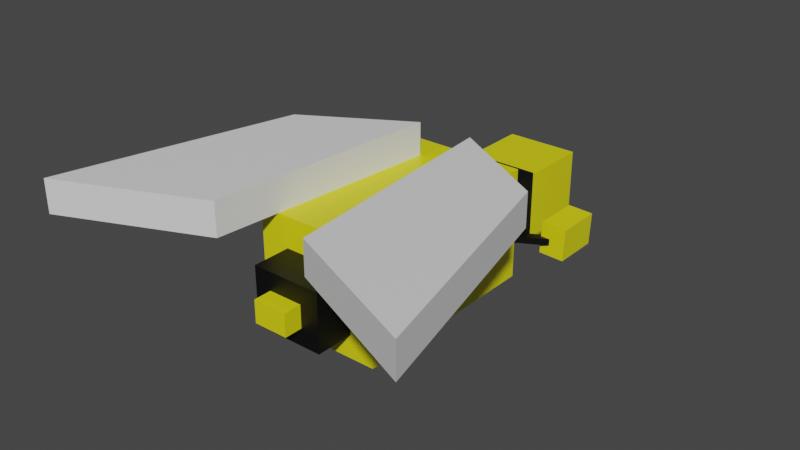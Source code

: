 # Source: Buzzo.blend  (saved by Blender 2.93.20; exported with 4.5.12 LTS)
import bpy
from mathutils import Matrix  # noqa: F401  (used for matrix-valued properties, if any)

bpy.ops.wm.read_factory_settings(use_empty=True)
scene = bpy.context.scene
scene.name = 'Scene'

# ---- collections
col_collection = bpy.data.collections.new('Collection'); scene.collection.children.link(col_collection)

# ---- materials (node trees are filled in below, after node groups)
mat_yellow = bpy.data.materials.new('Yellow')
mat_yellow.alpha_threshold = 0.0
mat_yellow.use_transparent_shadow = False
mat_yellow.line_color = (0.0, 0.0, 0.0, 1.0)
mat_black = bpy.data.materials.new('Black')
mat_black.use_transparent_shadow = False
mat_white = bpy.data.materials.new('White')
mat_white.use_transparent_shadow = False

# ---- material node trees
mat_yellow.use_nodes = True; mat_yellow.node_tree.nodes.clear()
_N = mat_yellow.node_tree.nodes; _L = mat_yellow.node_tree.links
n0 = _N.new('ShaderNodeOutputMaterial'); n0.name = 'Material Output'; n0.location = (300, 300)
n1 = _N.new('ShaderNodeBsdfPrincipled'); n1.name = 'Principled BSDF'; n1.location = (10, 300)
n1.distribution = 'GGX'
n1.subsurface_method = 'BURLEY'
n1.inputs[0].default_value = (0.8, 0.7507, 0.007375, 1.0)
n1.inputs[2].default_value = 0.4
n1.inputs[3].default_value = 1.45
n1.inputs[27].default_value = (0.0, 0.0, 0.0, 1.0)
n1.inputs[28].default_value = 1.0
_L.new(n1.outputs[0], n0.inputs[0])
n0.is_active_output = True
mat_black.use_nodes = True; mat_black.node_tree.nodes.clear()
_N = mat_black.node_tree.nodes; _L = mat_black.node_tree.links
n0 = _N.new('ShaderNodeBsdfPrincipled'); n0.name = 'Principled BSDF'; n0.location = (10, 300)
n0.distribution = 'GGX'
n0.subsurface_method = 'BURLEY'
n0.inputs[0].default_value = (0.0, 0.0, 0.0, 1.0)
n0.inputs[3].default_value = 1.45
n0.inputs[27].default_value = (0.0, 0.0, 0.0, 1.0)
n0.inputs[28].default_value = 1.0
n1 = _N.new('ShaderNodeOutputMaterial'); n1.name = 'Material Output'; n1.location = (300, 300)
_L.new(n0.outputs[0], n1.inputs[0])
n1.is_active_output = True
mat_white.use_nodes = True; mat_white.node_tree.nodes.clear()
_N = mat_white.node_tree.nodes; _L = mat_white.node_tree.links
n0 = _N.new('ShaderNodeBsdfPrincipled'); n0.name = 'Principled BSDF'; n0.location = (10, 300)
n0.distribution = 'GGX'
n0.subsurface_method = 'BURLEY'
n0.inputs[3].default_value = 1.45
n0.inputs[27].default_value = (0.0, 0.0, 0.0, 1.0)
n0.inputs[28].default_value = 1.0
n1 = _N.new('ShaderNodeOutputMaterial'); n1.name = 'Material Output'; n1.location = (300, 300)
_L.new(n0.outputs[0], n1.inputs[0])
n1.is_active_output = True

# ---- world
world_world = bpy.data.worlds.new('World'); scene.world = world_world
world_world.use_nodes = True; world_world.node_tree.nodes.clear()
_N = world_world.node_tree.nodes; _L = world_world.node_tree.links
n0 = _N.new('ShaderNodeOutputWorld'); n0.name = 'World Output'; n0.location = (300, 300)
n1 = _N.new('ShaderNodeBackground'); n1.name = 'Background'; n1.location = (10, 300)
n1.inputs[0].default_value = (0.05088, 0.05088, 0.05088, 1.0)
_L.new(n1.outputs[0], n0.inputs[0])
n0.is_active_output = True
world_world.color = (0.05088, 0.05088, 0.05088)
world_world.use_sun_shadow = False
world_world.sun_shadow_jitter_overblur = 0.0

# ---- meshes
me_cube = bpy.data.meshes.new('Cube')
me_cube.from_pydata([(1.0, 1.0, 0.5336), (1.0, 1.0, -1.466), (1.0, -1.0, 0.5336), (1.0, -1.0, -1.466), (-1.0, 1.0, 0.5336), (-1.0, 1.0, -1.466), (-1.0, -1.0, 0.5336), (-1.0, -1.0, -1.466)], [], [(0, 4, 6, 2), (3, 2, 6, 7), (7, 6, 4, 5), (5, 1, 3, 7), (1, 0, 2, 3), (5, 4, 0, 1)])
_uv = me_cube.uv_layers.new(name='UVMap')
_uv.uv.foreach_set('vector', [0.625, 0.5, 0.875, 0.5, 0.875, 0.75, 0.625, 0.75, 0.375, 0.75, 0.625, 0.75, 0.625, 1.0, 0.375, 1.0, 0.375, 0.0, 0.625, 0.0, 0.625, 0.25, 0.375, 0.25, 0.125, 0.5, 0.375, 0.5, 0.375, 0.75, 0.125, 0.75, 0.375, 0.5, 0.625, 0.5, 0.625, 0.75, 0.375, 0.75, 0.375, 0.25, 0.625, 0.25, 0.625, 0.5, 0.375, 0.5])
me_cube.materials.append(mat_yellow)
me_cube.use_remesh_preserve_volume = False
me_cube.use_remesh_preserve_attributes = False
me_cube.use_mirror_vertex_groups = False
me_cube.update()
me_cube_001 = bpy.data.meshes.new('Cube.001')
me_cube_001.from_pydata([(-0.3937, -0.4199, -0.3779), (-0.3937, -0.4199, 0.3779), (-0.3937, 0.4199, -0.3779), (-0.3937, 0.4199, 0.3779), (0.3937, -0.4199, -0.3779), (0.3937, -0.4199, 0.3779), (0.3937, 0.4199, -0.3779), (0.3937, 0.4199, 0.3779)], [], [(0, 1, 3, 2), (2, 3, 7, 6), (6, 7, 5, 4), (4, 5, 1, 0), (2, 6, 4, 0), (7, 3, 1, 5)])
_uv = me_cube_001.uv_layers.new(name='UVMap')
_uv.uv.foreach_set('vector', [0.375, 0.0, 0.625, 0.0, 0.625, 0.25, 0.375, 0.25, 0.375, 0.25, 0.625, 0.25, 0.625, 0.5, 0.375, 0.5, 0.375, 0.5, 0.625, 0.5, 0.625, 0.75, 0.375, 0.75, 0.375, 0.75, 0.625, 0.75, 0.625, 1.0, 0.375, 1.0, 0.125, 0.5, 0.375, 0.5, 0.375, 0.75, 0.125, 0.75, 0.625, 0.5, 0.875, 0.5, 0.875, 0.75, 0.625, 0.75])
me_cube_001.materials.append(mat_black)
me_cube_001.use_remesh_fix_poles = True
me_cube_001.use_remesh_preserve_attributes = False
me_cube_001.update()
me_cube_002 = bpy.data.meshes.new('Cube.002')
me_cube_002.from_pydata([(-1.191, -0.8904, -1.094), (-1.191, -0.8904, 1.094), (-1.191, 0.8904, -1.094), (-1.191, 0.8904, 1.094), (1.191, -0.8904, -1.094), (1.191, -0.8904, 1.094), (1.191, 0.8904, -1.094), (1.191, 0.8904, 1.094)], [], [(0, 1, 3, 2), (2, 3, 7, 6), (6, 7, 5, 4), (4, 5, 1, 0), (2, 6, 4, 0), (7, 3, 1, 5)])
_uv = me_cube_002.uv_layers.new(name='UVMap')
_uv.uv.foreach_set('vector', [0.375, 0.0, 0.625, 0.0, 0.625, 0.25, 0.375, 0.25, 0.375, 0.25, 0.625, 0.25, 0.625, 0.5, 0.375, 0.5, 0.375, 0.5, 0.625, 0.5, 0.625, 0.75, 0.375, 0.75, 0.375, 0.75, 0.625, 0.75, 0.625, 1.0, 0.375, 1.0, 0.125, 0.5, 0.375, 0.5, 0.375, 0.75, 0.125, 0.75, 0.625, 0.5, 0.875, 0.5, 0.875, 0.75, 0.625, 0.75])
me_cube_002.materials.append(mat_black)
me_cube_002.use_remesh_fix_poles = True
me_cube_002.use_remesh_preserve_attributes = False
me_cube_002.update()
me_cube_003 = bpy.data.meshes.new('Cube.003')
me_cube_003.from_pydata([(-0.3491, -0.6408, -0.4467), (-0.3491, -0.6408, 0.4467), (-0.3491, 0.6408, -0.4467), (-0.3491, 0.6408, 0.4467), (0.3491, -0.6408, -0.4467), (0.3491, -0.6408, 0.4467), (0.3491, 0.6408, -0.4467), (0.3491, 0.6408, 0.4467)], [], [(0, 1, 3, 2), (2, 3, 7, 6), (6, 7, 5, 4), (4, 5, 1, 0), (2, 6, 4, 0), (7, 3, 1, 5)])
_uv = me_cube_003.uv_layers.new(name='UVMap')
_uv.uv.foreach_set('vector', [0.375, 0.0, 0.625, 0.0, 0.625, 0.25, 0.375, 0.25, 0.375, 0.25, 0.625, 0.25, 0.625, 0.5, 0.375, 0.5, 0.375, 0.5, 0.625, 0.5, 0.625, 0.75, 0.375, 0.75, 0.375, 0.75, 0.625, 0.75, 0.625, 1.0, 0.375, 1.0, 0.125, 0.5, 0.375, 0.5, 0.375, 0.75, 0.125, 0.75, 0.625, 0.5, 0.875, 0.5, 0.875, 0.75, 0.625, 0.75])
me_cube_003.materials.append(mat_yellow)
me_cube_003.use_remesh_fix_poles = True
me_cube_003.use_remesh_preserve_attributes = False
me_cube_003.update()
me_cube_005 = bpy.data.meshes.new('Cube.005')
me_cube_005.from_pydata([(0.3874, -2.713, -0.6525), (0.3874, -2.713, -0.4634), (-0.7727, -1.987, -0.6525), (-0.7727, -1.987, -0.4634), (0.5059, -2.524, -0.6525), (0.5059, -2.524, -0.4634), (-0.6543, -1.798, -0.6525), (-0.6543, -1.798, -0.4634)], [], [(0, 1, 3, 2), (2, 3, 7, 6), (6, 7, 5, 4), (4, 5, 1, 0), (2, 6, 4, 0), (7, 3, 1, 5)])
_uv = me_cube_005.uv_layers.new(name='UVMap')
_uv.uv.foreach_set('vector', [0.375, 0.0, 0.625, 0.0, 0.625, 0.25, 0.375, 0.25, 0.375, 0.25, 0.625, 0.25, 0.625, 0.5, 0.375, 0.5, 0.375, 0.5, 0.625, 0.5, 0.625, 0.75, 0.375, 0.75, 0.375, 0.75, 0.625, 0.75, 0.625, 1.0, 0.375, 1.0, 0.125, 0.5, 0.375, 0.5, 0.375, 0.75, 0.125, 0.75, 0.625, 0.5, 0.875, 0.5, 0.875, 0.75, 0.625, 0.75])
me_cube_005.materials.append(mat_black)
me_cube_005.use_remesh_fix_poles = True
me_cube_005.use_remesh_preserve_attributes = False
me_cube_005.update()
me_cube_008 = bpy.data.meshes.new('Cube.008')
me_cube_008.from_pydata([(-0.3491, -0.6408, -0.4467), (-0.3491, -0.6408, 0.4467), (-0.3491, 0.6408, -0.4467), (-0.3491, 0.6408, 0.4467), (0.3491, -0.6408, -0.4467), (0.3491, -0.6408, 0.4467), (0.3491, 0.6408, -0.4467), (0.3491, 0.6408, 0.4467)], [], [(0, 1, 3, 2), (2, 3, 7, 6), (6, 7, 5, 4), (4, 5, 1, 0), (2, 6, 4, 0), (7, 3, 1, 5)])
_uv = me_cube_008.uv_layers.new(name='UVMap')
_uv.uv.foreach_set('vector', [0.375, 0.0, 0.625, 0.0, 0.625, 0.25, 0.375, 0.25, 0.375, 0.25, 0.625, 0.25, 0.625, 0.5, 0.375, 0.5, 0.375, 0.5, 0.625, 0.5, 0.625, 0.75, 0.375, 0.75, 0.375, 0.75, 0.625, 0.75, 0.625, 1.0, 0.375, 1.0, 0.125, 0.5, 0.375, 0.5, 0.375, 0.75, 0.125, 0.75, 0.625, 0.5, 0.875, 0.5, 0.875, 0.75, 0.625, 0.75])
me_cube_008.materials.append(mat_yellow)
me_cube_008.use_remesh_fix_poles = True
me_cube_008.use_remesh_preserve_attributes = False
me_cube_008.update()
me_cube_007 = bpy.data.meshes.new('Cube.007')
me_cube_007.from_pydata([(0.3874, -2.713, -0.6525), (0.3874, -2.713, -0.4634), (-0.7727, -1.987, -0.6525), (-0.7727, -1.987, -0.4634), (0.5059, -2.524, -0.6525), (0.5059, -2.524, -0.4634), (-0.6543, -1.798, -0.6525), (-0.6543, -1.798, -0.4634)], [], [(0, 1, 3, 2), (2, 3, 7, 6), (6, 7, 5, 4), (4, 5, 1, 0), (2, 6, 4, 0), (7, 3, 1, 5)])
_uv = me_cube_007.uv_layers.new(name='UVMap')
_uv.uv.foreach_set('vector', [0.375, 0.0, 0.625, 0.0, 0.625, 0.25, 0.375, 0.25, 0.375, 0.25, 0.625, 0.25, 0.625, 0.5, 0.375, 0.5, 0.375, 0.5, 0.625, 0.5, 0.625, 0.75, 0.375, 0.75, 0.375, 0.75, 0.625, 0.75, 0.625, 1.0, 0.375, 1.0, 0.125, 0.5, 0.375, 0.5, 0.375, 0.75, 0.125, 0.75, 0.625, 0.5, 0.875, 0.5, 0.875, 0.75, 0.625, 0.75])
me_cube_007.materials.append(mat_black)
me_cube_007.use_remesh_fix_poles = True
me_cube_007.use_remesh_preserve_attributes = False
me_cube_007.update()
me_cube_009 = bpy.data.meshes.new('Cube.009')
me_cube_009.from_pydata([(-2.717, -1.657, -1.496), (-2.717, -1.657, 1.496), (-2.717, 1.657, -1.496), (-2.717, 1.657, 1.496), (2.717, -1.657, -1.496), (2.717, -1.657, 1.496), (2.717, 1.657, -1.496), (2.717, 1.657, 1.496)], [], [(0, 1, 3, 2), (2, 3, 7, 6), (6, 7, 5, 4), (4, 5, 1, 0), (2, 6, 4, 0), (7, 3, 1, 5)])
_uv = me_cube_009.uv_layers.new(name='UVMap')
_uv.uv.foreach_set('vector', [0.375, 0.0, 0.625, 0.0, 0.625, 0.25, 0.375, 0.25, 0.375, 0.25, 0.625, 0.25, 0.625, 0.5, 0.375, 0.5, 0.375, 0.5, 0.625, 0.5, 0.625, 0.75, 0.375, 0.75, 0.375, 0.75, 0.625, 0.75, 0.625, 1.0, 0.375, 1.0, 0.125, 0.5, 0.375, 0.5, 0.375, 0.75, 0.125, 0.75, 0.625, 0.5, 0.875, 0.5, 0.875, 0.75, 0.625, 0.75])
me_cube_009.materials.append(mat_yellow)
me_cube_009.use_remesh_fix_poles = True
me_cube_009.use_remesh_preserve_attributes = False
me_cube_009.update()
me_cube_010 = bpy.data.meshes.new('Cube.010')
me_cube_010.from_pydata([(-0.9385, -0.7791, -0.5096), (-0.9385, -0.7791, 0.5096), (-0.9385, 0.7791, -0.5096), (-0.9385, 0.7791, 0.5096), (0.9385, -0.7791, -0.5096), (0.9385, -0.7791, 0.5096), (0.9385, 0.7791, -0.5096), (0.9385, 0.7791, 0.5096)], [], [(0, 1, 3, 2), (2, 3, 7, 6), (6, 7, 5, 4), (4, 5, 1, 0), (2, 6, 4, 0), (7, 3, 1, 5)])
_uv = me_cube_010.uv_layers.new(name='UVMap')
_uv.uv.foreach_set('vector', [0.375, 0.0, 0.625, 0.0, 0.625, 0.25, 0.375, 0.25, 0.375, 0.25, 0.625, 0.25, 0.625, 0.5, 0.375, 0.5, 0.375, 0.5, 0.625, 0.5, 0.625, 0.75, 0.375, 0.75, 0.375, 0.75, 0.625, 0.75, 0.625, 1.0, 0.375, 1.0, 0.125, 0.5, 0.375, 0.5, 0.375, 0.75, 0.125, 0.75, 0.625, 0.5, 0.875, 0.5, 0.875, 0.75, 0.625, 0.75])
me_cube_010.materials.append(mat_black)
me_cube_010.use_remesh_fix_poles = True
me_cube_010.use_remesh_preserve_attributes = False
me_cube_010.update()
me_cube_011 = bpy.data.meshes.new('Cube.011')
me_cube_011.from_pydata([(-0.4583, -0.3016, -0.2426), (-0.4583, -0.3016, 0.2426), (-0.4583, 0.3016, -0.2426), (-0.4583, 0.3016, 0.2426), (0.4583, -0.3016, -0.2426), (0.4583, -0.3016, 0.2426), (0.4583, 0.3016, -0.2426), (0.4583, 0.3016, 0.2426)], [], [(0, 1, 3, 2), (2, 3, 7, 6), (6, 7, 5, 4), (4, 5, 1, 0), (2, 6, 4, 0), (7, 3, 1, 5)])
_uv = me_cube_011.uv_layers.new(name='UVMap')
_uv.uv.foreach_set('vector', [0.375, 0.0, 0.625, 0.0, 0.625, 0.25, 0.375, 0.25, 0.375, 0.25, 0.625, 0.25, 0.625, 0.5, 0.375, 0.5, 0.375, 0.5, 0.625, 0.5, 0.625, 0.75, 0.375, 0.75, 0.375, 0.75, 0.625, 0.75, 0.625, 1.0, 0.375, 1.0, 0.125, 0.5, 0.375, 0.5, 0.375, 0.75, 0.125, 0.75, 0.625, 0.5, 0.875, 0.5, 0.875, 0.75, 0.625, 0.75])
me_cube_011.materials.append(mat_yellow)
me_cube_011.use_remesh_fix_poles = True
me_cube_011.use_remesh_preserve_attributes = False
me_cube_011.update()
me_cube_012 = bpy.data.meshes.new('Cube.012')
me_cube_012.from_pydata([(-2.318, -0.61, -0.4421), (-2.318, -0.61, 0.4421), (-3.949, 2.155, -0.4421), (-3.949, 2.155, 0.4421), (3.949, -2.155, -0.4421), (3.949, -2.155, 0.4421), (2.325, 1.608, -0.4421), (2.325, 1.608, 0.4421)], [], [(0, 1, 3, 2), (2, 3, 7, 6), (6, 7, 5, 4), (4, 5, 1, 0), (2, 6, 4, 0), (7, 3, 1, 5)])
_uv = me_cube_012.uv_layers.new(name='UVMap')
_uv.uv.foreach_set('vector', [0.375, 0.0, 0.625, 0.0, 0.625, 0.25, 0.375, 0.25, 0.375, 0.25, 0.625, 0.25, 0.625, 0.5, 0.375, 0.5, 0.375, 0.5, 0.625, 0.5, 0.625, 0.75, 0.375, 0.75, 0.375, 0.75, 0.625, 0.75, 0.625, 1.0, 0.375, 1.0, 0.125, 0.5, 0.375, 0.5, 0.375, 0.75, 0.125, 0.75, 0.625, 0.5, 0.875, 0.5, 0.875, 0.75, 0.625, 0.75])
me_cube_012.materials.append(mat_white)
me_cube_012.use_remesh_fix_poles = True
me_cube_012.use_remesh_preserve_attributes = False
me_cube_012.update()
me_cube_014 = bpy.data.meshes.new('Cube.014')
me_cube_014.from_pydata([(-2.318, -0.61, -0.4421), (-2.318, -0.61, 0.4421), (-3.949, 2.155, -0.4421), (-3.949, 2.155, 0.4421), (3.949, -2.155, -0.4421), (3.949, -2.155, 0.4421), (2.325, 1.608, -0.4421), (2.325, 1.608, 0.4421)], [], [(0, 1, 3, 2), (2, 3, 7, 6), (6, 7, 5, 4), (4, 5, 1, 0), (2, 6, 4, 0), (7, 3, 1, 5)])
_uv = me_cube_014.uv_layers.new(name='UVMap')
_uv.uv.foreach_set('vector', [0.375, 0.0, 0.625, 0.0, 0.625, 0.25, 0.375, 0.25, 0.375, 0.25, 0.625, 0.25, 0.625, 0.5, 0.375, 0.5, 0.375, 0.5, 0.625, 0.5, 0.625, 0.75, 0.375, 0.75, 0.375, 0.75, 0.625, 0.75, 0.625, 1.0, 0.375, 1.0, 0.125, 0.5, 0.375, 0.5, 0.375, 0.75, 0.125, 0.75, 0.625, 0.5, 0.875, 0.5, 0.875, 0.75, 0.625, 0.75])
me_cube_014.materials.append(mat_white)
me_cube_014.use_remesh_fix_poles = True
me_cube_014.use_remesh_preserve_attributes = False
me_cube_014.update()

# ---- objects
ob_cube = bpy.data.objects.new('Cube', me_cube)
ob_cube_001 = bpy.data.objects.new('Cube.001', me_cube_001)
ob_cube_002 = bpy.data.objects.new('Cube.002', me_cube_002)
ob_cube_003 = bpy.data.objects.new('Cube.003', me_cube_003)
ob_cube_005 = bpy.data.objects.new('Cube.005', me_cube_005)
ob_cube_006 = bpy.data.objects.new('Cube.006', me_cube_008)
ob_cube_004 = bpy.data.objects.new('Cube.004', me_cube_007)
ob_cube_007 = bpy.data.objects.new('Cube.007', me_cube_009)
ob_cube_008 = bpy.data.objects.new('Cube.008', me_cube_010)
ob_cube_009 = bpy.data.objects.new('Cube.009', me_cube_011)
ob_cube_010 = bpy.data.objects.new('Cube.010', me_cube_012)
ob_cube_011 = bpy.data.objects.new('Cube.011', me_cube_014)

# ---- transforms, parenting, visibility, modifiers, constraints
ob_cube.location = (-0.01459, 9.421, 0.0)
ob_cube.rotation_euler = (1.571, -0.0, 3.142)
ob_cube.lock_rotations_4d = False
ob_cube.empty_display_type = 'ARROWS'
ob_cube.lineart.crease_threshold = 0.0
ob_cube_001.location = (0.03443, 8.043, 0.03292)
ob_cube_001.rotation_euler = (1.571, 0.0, 6.283)
ob_cube_002.location = (0.01204, 6.582, 0.3429)
ob_cube_002.rotation_euler = (1.571, 0.0, 0.0)
ob_cube_003.location = (-2.145, 7.995, -0.46)
ob_cube_003.rotation_euler = (0.0, -0.0, 3.142)
ob_cube_005.location = (-1.736, 4.945, 0.161)
ob_cube_005.rotation_euler = (0.0, -0.0, 3.142)
ob_cube_006.location = (2.102, 7.995, -0.3348)
ob_cube_006.rotation_euler = (-0.0, -3.181, 3.142)
ob_cube_004.location = (1.668, 4.945, -0.9391)
ob_cube_004.rotation_euler = (-0.0, -3.181, 3.142)
ob_cube_007.location = (-0.03656, 3.594, 0.4291)
ob_cube_007.rotation_euler = (0.0, 4.371e-08, 4.712)
ob_cube_008.location = (0.02606, 0.3669, 0.3352)
ob_cube_008.rotation_euler = (1.571, 0.0, 0.0)
ob_cube_009.location = (-0.001949, -0.3853, 0.3244)
ob_cube_009.rotation_euler = (1.571, 0.0, 0.0)
ob_cube_010.location = (-2.913, 1.511, 2.367)
ob_cube_010.rotation_euler = (0.0, 4.371e-08, 4.712)
ob_cube_011.location = (2.917, 1.511, 2.367)
ob_cube_011.rotation_euler = (0.0, -4.371e-08, 1.571)
ob_cube_011.scale = (-1.0, 1.0, 1.0)

# ---- collection membership
col_collection.objects.link(ob_cube)
col_collection.objects.link(ob_cube_001)
col_collection.objects.link(ob_cube_002)
col_collection.objects.link(ob_cube_003)
col_collection.objects.link(ob_cube_005)
col_collection.objects.link(ob_cube_006)
col_collection.objects.link(ob_cube_004)
col_collection.objects.link(ob_cube_007)
col_collection.objects.link(ob_cube_008)
col_collection.objects.link(ob_cube_009)
col_collection.objects.link(ob_cube_010)
col_collection.objects.link(ob_cube_011)

# ---- scene / render settings (as saved in the file)
scene.frame_start = 1; scene.frame_end = 250; scene.frame_set(1)
scene.render.engine = 'BLENDER_EEVEE_NEXT'
scene.cycles.use_denoising = False
scene.cycles.samples = 128
scene.cycles.sampling_pattern = 'TABULATED_SOBOL'
scene.cycles.use_adaptive_sampling = False
scene.cycles.use_light_tree = False
scene.view_settings.view_transform = 'Filmic'
bpy.context.view_layer.update()

# ---- added for rendering (the .blend has no active camera and no usable light): camera, sun
cam_auto = bpy.data.cameras.new('AutoCamera')
cam_auto.lens = 50.0
cam_auto.sensor_width = 36.0
cam_auto.clip_end = 1000.0
ob_auto_camera = bpy.data.objects.new('AutoCamera', cam_auto)
scene.collection.objects.link(ob_auto_camera)
ob_auto_camera.location = (15.245, -14.5336, 13.0656)
ob_auto_camera.rotation_euler = (1.09748, -7.21219e-08, 0.694738)
scene.camera = ob_auto_camera
light_auto_sun = bpy.data.lights.new('AutoSun', 'SUN')
light_auto_sun.energy = 3.0
light_auto_sun.angle = 0.0523599
ob_auto_sun = bpy.data.objects.new('AutoSun', light_auto_sun)
scene.collection.objects.link(ob_auto_sun)
ob_auto_sun.rotation_euler = (0.872665, 0.174533, 0.523599)
bpy.context.view_layer.update()
